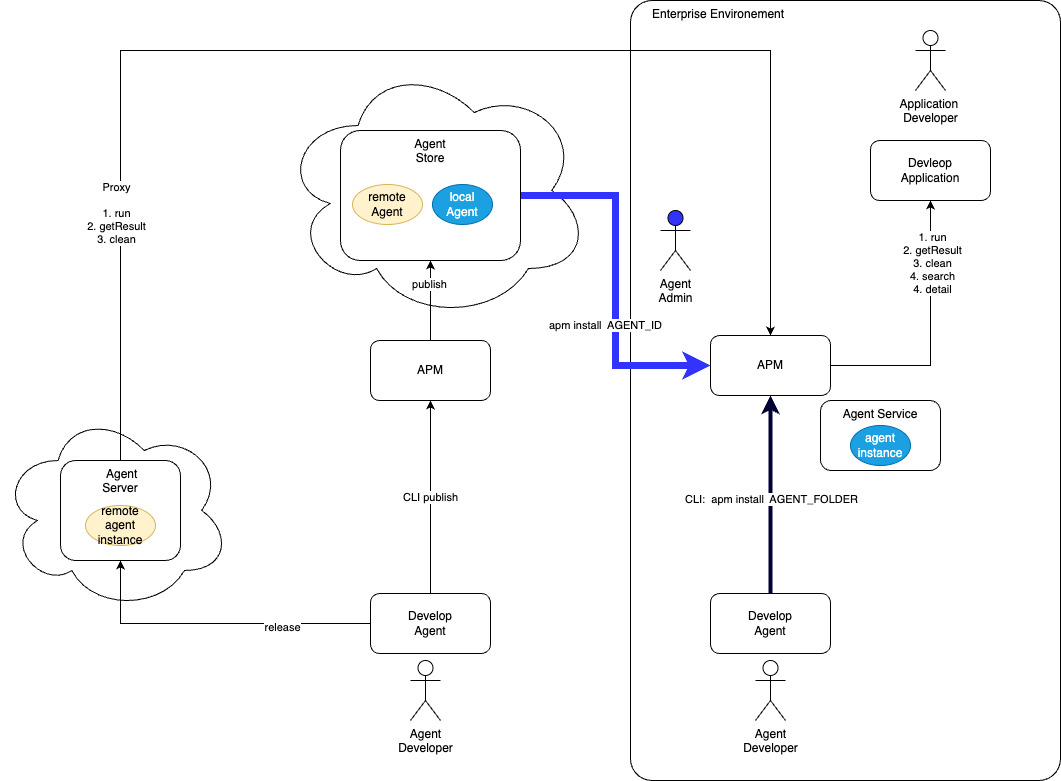

The diagram above was exported from draw.io. Its source (the exported page's mxGraphModel, read from the mxfile embedded in the PNG):
<mxGraphModel dx="2537" dy="921" grid="1" gridSize="10" guides="1" tooltips="1" connect="1" arrows="1" fold="1" page="1" pageScale="1" pageWidth="850" pageHeight="1100" math="0" shadow="0">
  <root>
    <mxCell id="0" />
    <mxCell id="1" parent="0" />
    <mxCell id="2" value="&amp;nbsp; &amp;nbsp; &amp;nbsp; Enterprise Environement" style="rounded=1;whiteSpace=wrap;html=1;arcSize=5;align=left;verticalAlign=top;" vertex="1" parent="1">
      <mxGeometry x="400" y="20" width="430" height="780" as="geometry" />
    </mxCell>
    <mxCell id="3" value="" style="ellipse;shape=cloud;whiteSpace=wrap;html=1;" vertex="1" parent="1">
      <mxGeometry x="-230" y="430" width="230" height="200" as="geometry" />
    </mxCell>
    <mxCell id="4" value="" style="ellipse;shape=cloud;whiteSpace=wrap;html=1;" vertex="1" parent="1">
      <mxGeometry x="50" y="80" width="310" height="260" as="geometry" />
    </mxCell>
    <mxCell id="5" style="edgeStyle=orthogonalEdgeStyle;rounded=0;orthogonalLoop=1;jettySize=auto;html=1;exitX=0.5;exitY=0;exitDx=0;exitDy=0;" edge="1" source="29" target="23" parent="1">
      <mxGeometry relative="1" as="geometry" />
    </mxCell>
    <mxCell id="6" value="publish" style="edgeLabel;html=1;align=center;verticalAlign=middle;resizable=0;points=[];" vertex="1" connectable="0" parent="5">
      <mxGeometry x="-0.1185" y="1" relative="1" as="geometry">
        <mxPoint x="-1" y="-21" as="offset" />
      </mxGeometry>
    </mxCell>
    <mxCell id="7" style="edgeStyle=orthogonalEdgeStyle;rounded=0;orthogonalLoop=1;jettySize=auto;html=1;entryX=0.5;entryY=1;entryDx=0;entryDy=0;" edge="1" source="11" target="26" parent="1">
      <mxGeometry relative="1" as="geometry" />
    </mxCell>
    <mxCell id="8" value="release" style="edgeLabel;html=1;align=center;verticalAlign=middle;resizable=0;points=[];" vertex="1" connectable="0" parent="7">
      <mxGeometry x="-0.4318" y="3" relative="1" as="geometry">
        <mxPoint x="1" as="offset" />
      </mxGeometry>
    </mxCell>
    <mxCell id="9" style="edgeStyle=orthogonalEdgeStyle;rounded=0;orthogonalLoop=1;jettySize=auto;html=1;entryX=0.5;entryY=1;entryDx=0;entryDy=0;" edge="1" source="11" target="29" parent="1">
      <mxGeometry relative="1" as="geometry" />
    </mxCell>
    <mxCell id="10" value="CLI publish" style="edgeStyle=orthogonalEdgeStyle;rounded=0;orthogonalLoop=1;jettySize=auto;html=1;" edge="1" source="11" target="29" parent="1">
      <mxGeometry relative="1" as="geometry" />
    </mxCell>
    <mxCell id="11" value="Develop&lt;div&gt;Agent&lt;/div&gt;" style="rounded=1;whiteSpace=wrap;html=1;" vertex="1" parent="1">
      <mxGeometry x="140" y="613" width="120" height="60" as="geometry" />
    </mxCell>
    <mxCell id="12" value="Devleop&lt;div&gt;Application&lt;/div&gt;" style="rounded=1;whiteSpace=wrap;html=1;" vertex="1" parent="1">
      <mxGeometry x="640" y="160" width="120" height="60" as="geometry" />
    </mxCell>
    <mxCell id="13" value="Agent&lt;div&gt;Developer&lt;/div&gt;" style="shape=umlActor;verticalLabelPosition=bottom;verticalAlign=top;html=1;outlineConnect=0;" vertex="1" parent="1">
      <mxGeometry x="180" y="680" width="30" height="60" as="geometry" />
    </mxCell>
    <mxCell id="14" value="Application&amp;nbsp;&lt;div&gt;Developer&lt;/div&gt;" style="shape=umlActor;verticalLabelPosition=bottom;verticalAlign=top;html=1;outlineConnect=0;" vertex="1" parent="1">
      <mxGeometry x="685" y="50" width="30" height="60" as="geometry" />
    </mxCell>
    <mxCell id="15" style="edgeStyle=orthogonalEdgeStyle;rounded=0;orthogonalLoop=1;jettySize=auto;html=1;entryX=0.5;entryY=1;entryDx=0;entryDy=0;exitX=0.5;exitY=0;exitDx=0;exitDy=0;strokeWidth=4;strokeColor=#000033;" edge="1" source="31" target="20" parent="1">
      <mxGeometry relative="1" as="geometry">
        <mxPoint x="540" y="520" as="sourcePoint" />
      </mxGeometry>
    </mxCell>
    <mxCell id="16" value="CLI:&amp;nbsp; apm install&amp;nbsp; AGENT_FOLDER" style="edgeLabel;html=1;align=center;verticalAlign=middle;resizable=0;points=[];" vertex="1" connectable="0" parent="15">
      <mxGeometry x="0.331" relative="1" as="geometry">
        <mxPoint y="37" as="offset" />
      </mxGeometry>
    </mxCell>
    <mxCell id="17" value="Agent&lt;div&gt;Admin&lt;/div&gt;" style="shape=umlActor;verticalLabelPosition=bottom;verticalAlign=top;html=1;outlineConnect=0;fillColor=#3333FF;" vertex="1" parent="1">
      <mxGeometry x="430" y="230" width="30" height="60" as="geometry" />
    </mxCell>
    <mxCell id="18" style="edgeStyle=orthogonalEdgeStyle;rounded=0;orthogonalLoop=1;jettySize=auto;html=1;entryX=0.5;entryY=1;entryDx=0;entryDy=0;" edge="1" source="20" target="12" parent="1">
      <mxGeometry relative="1" as="geometry" />
    </mxCell>
    <mxCell id="19" value="1. run&lt;div&gt;2. getResult&lt;/div&gt;&lt;div&gt;3. clean&lt;/div&gt;&lt;div&gt;4. search&lt;/div&gt;&lt;div&gt;4. detail&lt;/div&gt;" style="edgeLabel;html=1;align=center;verticalAlign=middle;resizable=0;points=[];" vertex="1" connectable="0" parent="18">
      <mxGeometry x="0.525" relative="1" as="geometry">
        <mxPoint x="1" as="offset" />
      </mxGeometry>
    </mxCell>
    <mxCell id="20" value="APM" style="rounded=1;whiteSpace=wrap;html=1;" vertex="1" parent="1">
      <mxGeometry x="480" y="355" width="120" height="60" as="geometry" />
    </mxCell>
    <mxCell id="21" style="edgeStyle=orthogonalEdgeStyle;rounded=0;orthogonalLoop=1;jettySize=auto;html=1;entryX=0;entryY=0.5;entryDx=0;entryDy=0;strokeWidth=7;strokeColor=#3333FF;" edge="1" source="23" target="20" parent="1">
      <mxGeometry relative="1" as="geometry" />
    </mxCell>
    <mxCell id="22" value="apm install&amp;nbsp; AGENT_ID" style="edgeLabel;html=1;align=center;verticalAlign=middle;resizable=0;points=[];" vertex="1" connectable="0" parent="21">
      <mxGeometry x="0.36" relative="1" as="geometry">
        <mxPoint x="-11" y="-20" as="offset" />
      </mxGeometry>
    </mxCell>
    <mxCell id="23" value="Agent&lt;div&gt;Store&lt;/div&gt;" style="rounded=1;whiteSpace=wrap;html=1;verticalAlign=top;" vertex="1" parent="1">
      <mxGeometry x="110" y="150" width="180" height="130" as="geometry" />
    </mxCell>
    <mxCell id="24" style="edgeStyle=orthogonalEdgeStyle;rounded=0;orthogonalLoop=1;jettySize=auto;html=1;entryX=0.5;entryY=0;entryDx=0;entryDy=0;exitX=0.5;exitY=0;exitDx=0;exitDy=0;" edge="1" source="26" target="20" parent="1">
      <mxGeometry relative="1" as="geometry">
        <Array as="points">
          <mxPoint x="-110" y="70" />
          <mxPoint x="540" y="70" />
        </Array>
      </mxGeometry>
    </mxCell>
    <mxCell id="25" value="Proxy&lt;div&gt;&lt;br&gt;&lt;/div&gt;&lt;div&gt;1. run&lt;div&gt;2. getResult&lt;/div&gt;&lt;div&gt;3. clean&lt;/div&gt;&lt;/div&gt;" style="edgeLabel;html=1;align=center;verticalAlign=middle;resizable=0;points=[];" vertex="1" connectable="0" parent="24">
      <mxGeometry x="-0.6675" y="2" relative="1" as="geometry">
        <mxPoint x="-3" y="-24" as="offset" />
      </mxGeometry>
    </mxCell>
    <mxCell id="26" value="&amp;nbsp;Agent&lt;div&gt;Server&lt;/div&gt;" style="rounded=1;whiteSpace=wrap;html=1;verticalAlign=top;" vertex="1" parent="1">
      <mxGeometry x="-170" y="480" width="120" height="100" as="geometry" />
    </mxCell>
    <mxCell id="27" value="remote&lt;div&gt;Agent&lt;/div&gt;" style="ellipse;whiteSpace=wrap;html=1;fillColor=#fff2cc;strokeColor=#d6b656;" vertex="1" parent="1">
      <mxGeometry x="122" y="204" width="70" height="40" as="geometry" />
    </mxCell>
    <mxCell id="28" value="local&lt;div&gt;Agent&lt;/div&gt;" style="ellipse;whiteSpace=wrap;html=1;fillColor=#1ba1e2;fontColor=#ffffff;strokeColor=#006EAF;" vertex="1" parent="1">
      <mxGeometry x="202" y="204" width="60" height="40" as="geometry" />
    </mxCell>
    <mxCell id="29" value="APM" style="rounded=1;whiteSpace=wrap;html=1;" vertex="1" parent="1">
      <mxGeometry x="140" y="360" width="120" height="60" as="geometry" />
    </mxCell>
    <mxCell id="30" value="Agent&lt;div&gt;Developer&lt;/div&gt;" style="shape=umlActor;verticalLabelPosition=bottom;verticalAlign=top;html=1;outlineConnect=0;" vertex="1" parent="1">
      <mxGeometry x="525" y="680" width="30" height="60" as="geometry" />
    </mxCell>
    <mxCell id="31" value="Develop&lt;div&gt;Agent&lt;/div&gt;" style="rounded=1;whiteSpace=wrap;html=1;" vertex="1" parent="1">
      <mxGeometry x="480" y="613" width="120" height="60" as="geometry" />
    </mxCell>
    <mxCell id="32" value="Agent Service" style="rounded=1;whiteSpace=wrap;html=1;verticalAlign=top;" vertex="1" parent="1">
      <mxGeometry x="590" y="420" width="120" height="70" as="geometry" />
    </mxCell>
    <mxCell id="33" value="agent&lt;div&gt;instance&lt;/div&gt;" style="ellipse;whiteSpace=wrap;html=1;fillColor=#1ba1e2;fontColor=#ffffff;strokeColor=#006EAF;" vertex="1" parent="1">
      <mxGeometry x="620" y="445" width="60" height="40" as="geometry" />
    </mxCell>
    <mxCell id="34" value="remote agent&lt;div&gt;instance&lt;/div&gt;" style="ellipse;whiteSpace=wrap;html=1;fillColor=#fff2cc;strokeColor=#d6b656;" vertex="1" parent="1">
      <mxGeometry x="-145" y="525" width="70" height="40" as="geometry" />
    </mxCell>
  </root>
</mxGraphModel>